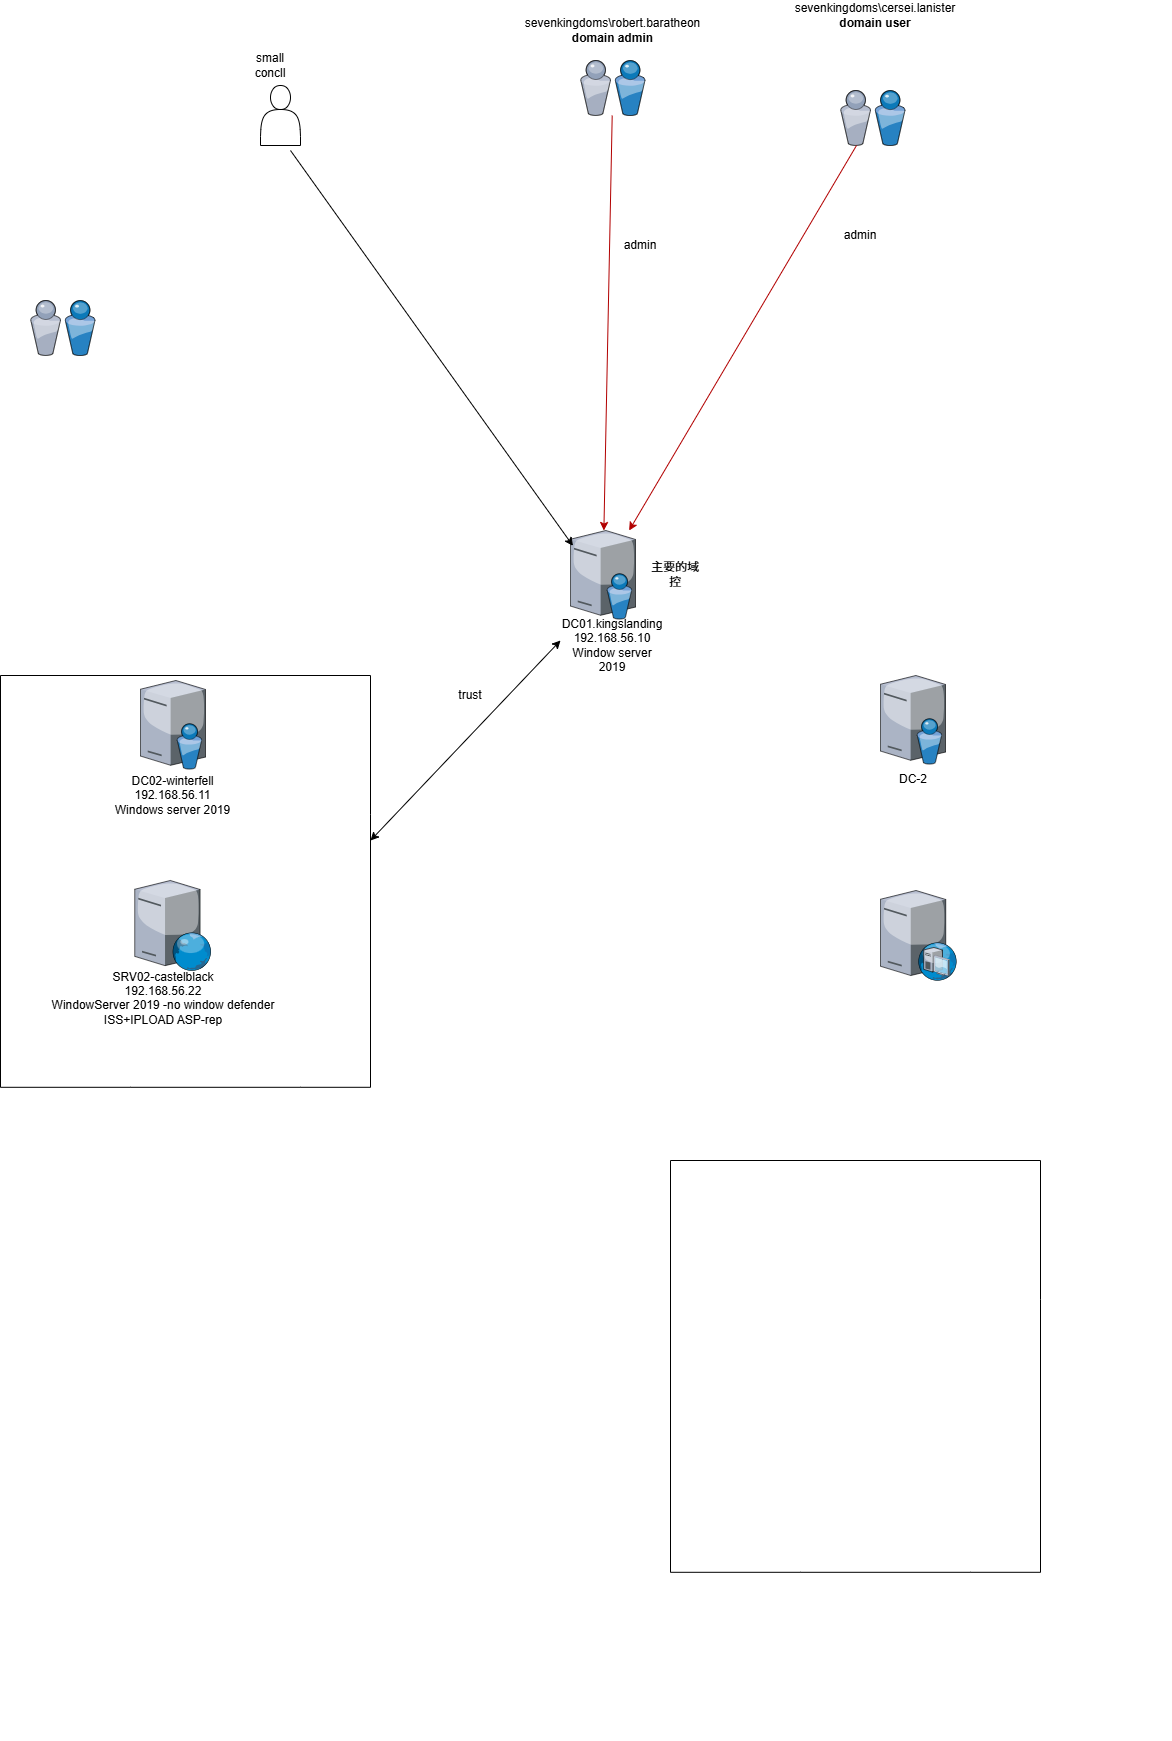

The diagram above was exported from draw.io. Its source (the exported page's mxGraphModel, read from the mxfile embedded in the PNG):
<mxGraphModel dx="1308" dy="1963" grid="1" gridSize="10" guides="1" tooltips="1" connect="1" arrows="1" fold="1" page="1" pageScale="1" pageWidth="1100" pageHeight="850" background="none" math="0" shadow="0">
  <root>
    <mxCell id="0" />
    <mxCell id="1" parent="0" />
    <mxCell id="TVt171JiYyZcsyZ9FKVG-2" value="" style="verticalLabelPosition=bottom;aspect=fixed;html=1;verticalAlign=top;strokeColor=none;shape=mxgraph.citrix.directory_server;rounded=0;shadow=0;comic=0;fontFamily=Verdana;" vertex="1" parent="1">
      <mxGeometry x="1050" y="280" width="65" height="88.5" as="geometry" />
    </mxCell>
    <mxCell id="TVt171JiYyZcsyZ9FKVG-3" value="" style="verticalLabelPosition=bottom;sketch=0;aspect=fixed;html=1;verticalAlign=top;strokeColor=none;align=center;outlineConnect=0;shape=mxgraph.citrix.users;" vertex="1" parent="1">
      <mxGeometry x="1320" y="-160" width="64.5" height="55" as="geometry" />
    </mxCell>
    <mxCell id="TVt171JiYyZcsyZ9FKVG-4" value="" style="verticalLabelPosition=bottom;sketch=0;aspect=fixed;html=1;verticalAlign=top;strokeColor=none;align=center;outlineConnect=0;shape=mxgraph.citrix.users;" vertex="1" parent="1">
      <mxGeometry x="510" y="50" width="64.5" height="55" as="geometry" />
    </mxCell>
    <mxCell id="TVt171JiYyZcsyZ9FKVG-5" value="" style="verticalLabelPosition=bottom;sketch=0;aspect=fixed;html=1;verticalAlign=top;strokeColor=none;align=center;outlineConnect=0;shape=mxgraph.citrix.users;" vertex="1" parent="1">
      <mxGeometry x="1060" y="-190" width="64.5" height="55" as="geometry" />
    </mxCell>
    <mxCell id="TVt171JiYyZcsyZ9FKVG-6" value="sevenkingdoms\robert.baratheon&lt;div&gt;&lt;b&gt;domain admin&lt;/b&gt;&lt;/div&gt;" style="text;html=1;align=center;verticalAlign=middle;resizable=0;points=[];autosize=1;strokeColor=none;fillColor=none;" vertex="1" parent="1">
      <mxGeometry x="992.25" y="-240" width="200" height="40" as="geometry" />
    </mxCell>
    <mxCell id="TVt171JiYyZcsyZ9FKVG-8" value="" style="endArrow=classic;html=1;rounded=0;fillColor=#e51400;strokeColor=#B20000;" edge="1" parent="1" source="TVt171JiYyZcsyZ9FKVG-3" target="TVt171JiYyZcsyZ9FKVG-2">
      <mxGeometry width="50" height="50" relative="1" as="geometry">
        <mxPoint x="970" y="430" as="sourcePoint" />
        <mxPoint x="1030" y="390" as="targetPoint" />
      </mxGeometry>
    </mxCell>
    <mxCell id="TVt171JiYyZcsyZ9FKVG-9" value="" style="endArrow=classic;html=1;rounded=0;fillColor=#e51400;strokeColor=#B20000;" edge="1" parent="1" source="TVt171JiYyZcsyZ9FKVG-5" target="TVt171JiYyZcsyZ9FKVG-2">
      <mxGeometry width="50" height="50" relative="1" as="geometry">
        <mxPoint x="980" y="440" as="sourcePoint" />
        <mxPoint x="1030" y="390" as="targetPoint" />
      </mxGeometry>
    </mxCell>
    <mxCell id="TVt171JiYyZcsyZ9FKVG-10" value="admin" style="text;html=1;align=center;verticalAlign=middle;whiteSpace=wrap;rounded=0;" vertex="1" parent="1">
      <mxGeometry x="1090" y="-20" width="60" height="30" as="geometry" />
    </mxCell>
    <mxCell id="TVt171JiYyZcsyZ9FKVG-11" value="admin" style="text;html=1;align=center;verticalAlign=middle;whiteSpace=wrap;rounded=0;" vertex="1" parent="1">
      <mxGeometry x="1310" y="-30" width="60" height="30" as="geometry" />
    </mxCell>
    <mxCell id="TVt171JiYyZcsyZ9FKVG-12" value="sevenkingdoms\cersei.lanister&lt;div&gt;&lt;b&gt;domain user&lt;/b&gt;&lt;/div&gt;" style="text;html=1;align=center;verticalAlign=middle;whiteSpace=wrap;rounded=0;" vertex="1" parent="1">
      <mxGeometry x="1324.5" y="-250" width="60" height="30" as="geometry" />
    </mxCell>
    <mxCell id="TVt171JiYyZcsyZ9FKVG-16" value="" style="endArrow=classic;html=1;rounded=0;entryX=0.038;entryY=0.173;entryDx=0;entryDy=0;entryPerimeter=0;" edge="1" parent="1" target="TVt171JiYyZcsyZ9FKVG-2">
      <mxGeometry width="50" height="50" relative="1" as="geometry">
        <mxPoint x="770" y="-100" as="sourcePoint" />
        <mxPoint x="1040" y="310" as="targetPoint" />
      </mxGeometry>
    </mxCell>
    <mxCell id="TVt171JiYyZcsyZ9FKVG-17" value="" style="shape=actor;whiteSpace=wrap;html=1;" vertex="1" parent="1">
      <mxGeometry x="740" y="-165" width="40" height="60" as="geometry" />
    </mxCell>
    <mxCell id="TVt171JiYyZcsyZ9FKVG-18" value="small concll" style="text;html=1;align=center;verticalAlign=middle;whiteSpace=wrap;rounded=0;" vertex="1" parent="1">
      <mxGeometry x="720" y="-200" width="60" height="30" as="geometry" />
    </mxCell>
    <mxCell id="TVt171JiYyZcsyZ9FKVG-20" value="主要的域控" style="text;html=1;align=center;verticalAlign=middle;whiteSpace=wrap;rounded=0;" vertex="1" parent="1">
      <mxGeometry x="1124.5" y="309.25" width="60" height="30" as="geometry" />
    </mxCell>
    <mxCell id="TVt171JiYyZcsyZ9FKVG-21" value="DC01.kingslanding&lt;div&gt;192.168.56.10&lt;/div&gt;&lt;div&gt;Window server 2019&lt;/div&gt;" style="text;html=1;align=center;verticalAlign=middle;whiteSpace=wrap;rounded=0;" vertex="1" parent="1">
      <mxGeometry x="1062.25" y="380" width="60" height="30" as="geometry" />
    </mxCell>
    <mxCell id="TVt171JiYyZcsyZ9FKVG-22" value="" style="verticalLabelPosition=bottom;sketch=0;aspect=fixed;html=1;verticalAlign=top;strokeColor=none;align=center;outlineConnect=0;shape=mxgraph.citrix.directory_server;" vertex="1" parent="1">
      <mxGeometry x="620" y="430" width="65" height="88.5" as="geometry" />
    </mxCell>
    <mxCell id="TVt171JiYyZcsyZ9FKVG-24" value="" style="verticalLabelPosition=bottom;sketch=0;aspect=fixed;html=1;verticalAlign=top;strokeColor=none;align=center;outlineConnect=0;shape=mxgraph.citrix.web_server;" vertex="1" parent="1">
      <mxGeometry x="614.25" y="630" width="76.5" height="90" as="geometry" />
    </mxCell>
    <mxCell id="TVt171JiYyZcsyZ9FKVG-25" value="DC02-winterfell&lt;div&gt;192.168.56.11&lt;/div&gt;&lt;div&gt;Windows server 2019&lt;/div&gt;" style="text;html=1;align=center;verticalAlign=middle;whiteSpace=wrap;rounded=0;" vertex="1" parent="1">
      <mxGeometry x="588.75" y="530" width="127.5" height="30" as="geometry" />
    </mxCell>
    <mxCell id="TVt171JiYyZcsyZ9FKVG-32" value="" style="verticalLabelPosition=bottom;verticalAlign=top;html=1;shape=mxgraph.basic.polygon;polyCoords=[[0,0],[0.74,0],[0.74,0.24],[0.74,0.71],[0.6,0.71],[0.26,0.71],[0,0.71],[0,0]];polyline=1;fillColor=none;movable=0;resizable=0;rotatable=0;deletable=0;editable=0;locked=1;connectable=0;" vertex="1" parent="1">
      <mxGeometry x="480" y="425" width="500" height="580" as="geometry" />
    </mxCell>
    <mxCell id="TVt171JiYyZcsyZ9FKVG-33" value="SRV02-castelblack&lt;div&gt;192.168.56.22&lt;/div&gt;&lt;div&gt;WindowServer 2019 -no window defender&lt;/div&gt;&lt;div&gt;ISS+IPLOAD ASP-rep&lt;/div&gt;&lt;div&gt;&lt;br&gt;&lt;/div&gt;" style="text;html=1;align=center;verticalAlign=middle;whiteSpace=wrap;rounded=0;" vertex="1" parent="1">
      <mxGeometry x="520" y="740" width="245.75" height="30" as="geometry" />
    </mxCell>
    <mxCell id="TVt171JiYyZcsyZ9FKVG-36" value="" style="endArrow=classic;startArrow=classic;html=1;rounded=0;" edge="1" parent="1">
      <mxGeometry width="50" height="50" relative="1" as="geometry">
        <mxPoint x="850" y="590" as="sourcePoint" />
        <mxPoint x="1040" y="390" as="targetPoint" />
      </mxGeometry>
    </mxCell>
    <mxCell id="TVt171JiYyZcsyZ9FKVG-37" value="trust" style="text;html=1;align=center;verticalAlign=middle;whiteSpace=wrap;rounded=0;" vertex="1" parent="1">
      <mxGeometry x="920" y="430" width="60" height="30" as="geometry" />
    </mxCell>
    <mxCell id="TVt171JiYyZcsyZ9FKVG-38" value="" style="verticalLabelPosition=bottom;sketch=0;aspect=fixed;html=1;verticalAlign=top;strokeColor=none;align=center;outlineConnect=0;shape=mxgraph.citrix.directory_server;" vertex="1" parent="1">
      <mxGeometry x="1360" y="425" width="65" height="88.5" as="geometry" />
    </mxCell>
    <mxCell id="TVt171JiYyZcsyZ9FKVG-39" value="" style="verticalLabelPosition=bottom;sketch=0;aspect=fixed;html=1;verticalAlign=top;strokeColor=none;align=center;outlineConnect=0;shape=mxgraph.citrix.dhcp_server;" vertex="1" parent="1">
      <mxGeometry x="1360" y="640" width="76" height="90" as="geometry" />
    </mxCell>
    <mxCell id="TVt171JiYyZcsyZ9FKVG-40" value="" style="verticalLabelPosition=bottom;verticalAlign=top;html=1;shape=mxgraph.basic.polygon;polyCoords=[[0,0],[0.74,0],[0.74,0.24],[0.74,0.71],[0.6,0.71],[0.26,0.71],[0,0.71],[0,0]];polyline=1;fillColor=none;movable=1;resizable=1;rotatable=1;deletable=1;editable=1;locked=0;connectable=1;" vertex="1" parent="1">
      <mxGeometry x="1150" y="910" width="500" height="580" as="geometry" />
    </mxCell>
    <mxCell id="TVt171JiYyZcsyZ9FKVG-41" value="DC-2" style="text;html=1;align=center;verticalAlign=middle;whiteSpace=wrap;rounded=0;" vertex="1" parent="1">
      <mxGeometry x="1317.5" y="513.5" width="150" height="30" as="geometry" />
    </mxCell>
  </root>
</mxGraphModel>